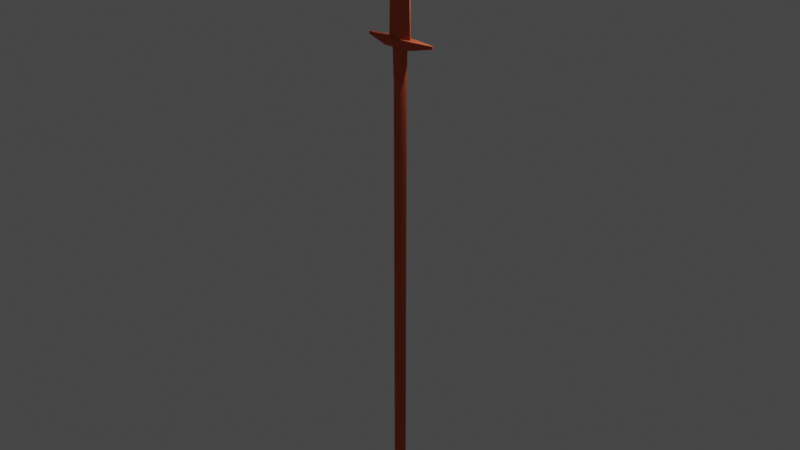 # Source: Lan_a.blend  (saved by Blender 2.92.15; exported with 4.5.12 LTS)
import bpy
from mathutils import Matrix  # noqa: F401  (used for matrix-valued properties, if any)

bpy.ops.wm.read_factory_settings(use_empty=True)
scene = bpy.context.scene
scene.name = 'Scene'

# ---- collections
col_collection = bpy.data.collections.new('Collection'); scene.collection.children.link(col_collection)

# ---- materials (node trees are filled in below, after node groups)
mat_materiais = bpy.data.materials.new('Materiais')
mat_materiais.use_transparent_shadow = False

# ---- material node trees
mat_materiais.use_nodes = True; mat_materiais.node_tree.nodes.clear()
_N = mat_materiais.node_tree.nodes; _L = mat_materiais.node_tree.links
n0 = _N.new('ShaderNodeBsdfPrincipled'); n0.name = 'Principled BSDF'; n0.location = (10, 300)
n0.distribution = 'GGX'
n0.subsurface_method = 'BURLEY'
n0.inputs[0].default_value = (0.8, 0.1493, 0.06632, 1.0)
n0.inputs[1].default_value = 0.5455
n0.inputs[2].default_value = 0.85
n0.inputs[3].default_value = 1.45
n0.inputs[27].default_value = (0.0, 0.0, 0.0, 1.0)
n0.inputs[28].default_value = 1.0
n1 = _N.new('ShaderNodeOutputMaterial'); n1.name = 'Material Output'; n1.location = (300, 300)
_L.new(n0.outputs[0], n1.inputs[0])
n1.is_active_output = True

# ---- world
world_world = bpy.data.worlds.new('World'); scene.world = world_world
world_world.use_nodes = True; world_world.node_tree.nodes.clear()
_N = world_world.node_tree.nodes; _L = world_world.node_tree.links
n0 = _N.new('ShaderNodeOutputWorld'); n0.name = 'World Output'; n0.location = (300, 300)
n1 = _N.new('ShaderNodeBackground'); n1.name = 'Background'; n1.location = (10, 300)
n1.inputs[0].default_value = (0.05088, 0.05088, 0.05088, 1.0)
_L.new(n1.outputs[0], n0.inputs[0])
n0.is_active_output = True
world_world.color = (0.05088, 0.05088, 0.05088)
world_world.use_sun_shadow = False
world_world.sun_shadow_jitter_overblur = 0.0

# ---- lights
light_light = bpy.data.lights.new('Light', 'POINT')
light_light.transmission_factor = 0.0
light_light.energy = 1000.0
light_light.shadow_soft_size = 0.1
light_light.shadow_maximum_resolution = 0.006
light_light.use_absolute_resolution = True

# ---- meshes
me_cubo = bpy.data.meshes.new('Cubo')
me_cubo.from_pydata([(1.0, -1.0, -1.0), (1.0, -1.0, 1.0), (1.0, 1.0, -1.0), (1.0, 1.0, 1.0), (0.0, 1.0, -1.0), (0.0, 1.0, 1.0), (0.0, -1.0, -1.0), (0.0, -1.0, 1.0), (0.9967, 1.0, 0.9901), (1.0, 1.0, -1.0), (1.0, -1.0, -1.0), (0.9967, -1.0, 0.9901), (2.58, 0.1054, 0.8767), (2.577, 0.1054, 0.2157), (2.577, -0.1054, 0.2157), (2.58, -0.1054, 0.8767), (1.0, 0.0, -1.0), (1.0, 0.0, 1.0), (0.0, 0.0, 1.0), (0.0, 0.0, -1.0), (1.0, 0.0, -1.0), (0.9967, 0.0, 0.9901), (2.577, 0.0, 0.2157), (2.58, 0.0, 0.8767)], [], [(4, 5, 3, 2), (17, 1, 11, 21), (19, 16, 0, 6), (0, 1, 7, 6), (17, 18, 7, 1), (21, 11, 15, 23), (2, 3, 8, 9), (1, 0, 10, 11), (16, 2, 9, 20), (22, 23, 15, 14), (9, 8, 12, 13), (11, 10, 14, 15), (20, 9, 13, 22), (10, 20, 22, 14), (13, 12, 23, 22), (0, 16, 20, 10), (8, 21, 23, 12), (3, 5, 18, 17), (4, 2, 16, 19), (3, 17, 21, 8)])
_uv = me_cubo.uv_layers.new(name='Mapa UV')
_uv.uv.foreach_set('vector', [0.375, 0.375, 0.625, 0.375, 0.625, 0.5, 0.375, 0.5, 0.625, 0.625, 0.625, 0.75, 0.625, 0.75, 0.625, 0.625, 0.25, 0.625, 0.375, 0.625, 0.375, 0.75, 0.25, 0.75, 0.375, 0.75, 0.625, 0.75, 0.625, 0.875, 0.375, 0.875, 0.625, 0.625, 0.75, 0.625, 0.75, 0.75, 0.625, 0.75, 0.625, 0.625, 0.625, 0.75, 0.625, 0.75, 0.625, 0.625, 0.375, 0.5, 0.625, 0.5, 0.625, 0.5, 0.375, 0.5, 0.625, 0.75, 0.375, 0.75, 0.375, 0.75, 0.625, 0.75, 0.375, 0.625, 0.375, 0.5, 0.375, 0.5, 0.375, 0.625, 0.375, 0.625, 0.625, 0.625, 0.625, 0.75, 0.375, 0.75, 0.375, 0.5, 0.625, 0.5, 0.625, 0.5, 0.375, 0.5, 0.625, 0.75, 0.375, 0.75, 0.375, 0.75, 0.625, 0.75, 0.375, 0.625, 0.375, 0.5, 0.375, 0.5, 0.375, 0.625, 0.375, 0.75, 0.375, 0.625, 0.375, 0.625, 0.375, 0.75, 0.375, 0.5, 0.625, 0.5, 0.625, 0.625, 0.375, 0.625, 0.375, 0.75, 0.375, 0.625, 0.375, 0.625, 0.375, 0.75, 0.625, 0.5, 0.625, 0.625, 0.625, 0.625, 0.625, 0.5, 0.625, 0.5, 0.75, 0.5, 0.75, 0.625, 0.625, 0.625, 0.25, 0.5, 0.375, 0.5, 0.375, 0.625, 0.25, 0.625, 0.625, 0.5, 0.625, 0.625, 0.625, 0.625, 0.625, 0.5])
me_cubo.materials.append(mat_materiais)
me_cubo.use_remesh_fix_poles = True
me_cubo.use_remesh_preserve_attributes = False
me_cubo.use_mirror_vertex_groups = False
me_cubo.update()
me_cubo_001 = bpy.data.meshes.new('Cubo.001')
me_cubo_001.from_pydata([(1.311, -0.3101, -1.058), (1.186, -0.3101, 2.534), (1.34, -0.1537, -1.058), (1.215, -0.1537, 2.534), (0.0, 1.0, -1.058), (0.0, 1.0, 1.0), (0.0, -1.0, -1.058), (0.0, -1.0, 1.0), (0.0, 1.0, 2.222), (0.9387, -0.161, 4.704), (0.9098, -0.3175, 4.704), (0.0, -1.0, 2.222), (0.0, 1.0, 3.47), (0.6902, -0.1537, 6.97), (0.6614, -0.3101, 6.97), (0.0, -1.0, 3.47), (0.0, 0.2315, 7.737), (0.01056, 0.3015, 8.013), (0.01056, -0.3015, 8.013), (0.0, -0.2315, 7.737)], [], [(4, 5, 3, 2), (2, 3, 1, 0), (4, 2, 0, 6), (0, 1, 7, 6), (3, 5, 8, 9), (11, 10, 14, 15), (7, 1, 10, 11), (1, 3, 9, 10), (14, 13, 17, 18), (9, 8, 12, 13), (10, 9, 13, 14), (17, 16, 19, 18), (15, 14, 18, 19), (13, 12, 16, 17)])
_uv = me_cubo_001.uv_layers.new(name='Mapa UV')
_uv.uv.foreach_set('vector', [0.375, 0.375, 0.625, 0.375, 0.625, 0.5, 0.375, 0.5, 0.375, 0.5, 0.625, 0.5, 0.625, 0.75, 0.375, 0.75, 0.25, 0.5, 0.375, 0.5, 0.375, 0.75, 0.25, 0.75, 0.375, 0.75, 0.625, 0.75, 0.625, 0.875, 0.375, 0.875, 0.625, 0.5, 0.625, 0.375, 0.625, 0.375, 0.625, 0.5, 0.625, 0.875, 0.625, 0.75, 0.625, 0.75, 0.625, 0.875, 0.625, 0.875, 0.625, 0.75, 0.625, 0.75, 0.625, 0.875, 0.625, 0.75, 0.625, 0.5, 0.625, 0.5, 0.625, 0.75, 0.625, 0.75, 0.625, 0.5, 0.625, 0.5, 0.625, 0.75, 0.625, 0.5, 0.625, 0.375, 0.625, 0.375, 0.625, 0.5, 0.625, 0.75, 0.625, 0.5, 0.625, 0.5, 0.625, 0.75, 0.625, 0.5, 0.75, 0.5, 0.75, 0.75, 0.625, 0.75, 0.625, 0.875, 0.625, 0.75, 0.625, 0.75, 0.625, 0.875, 0.625, 0.5, 0.625, 0.375, 0.625, 0.375, 0.625, 0.5])
me_cubo_001.materials.append(mat_materiais)
me_cubo_001.use_remesh_fix_poles = True
me_cubo_001.use_remesh_preserve_attributes = False
me_cubo_001.use_mirror_vertex_groups = False
me_cubo_001.update()
me_cubo_002 = bpy.data.meshes.new('Cubo.002')
me_cubo_002.from_pydata([(0.5864, -0.3613, -1.0), (0.7826, -0.03834, 1.0), (0.5651, 0.9294, -1.0), (0.5683, 0.6151, 1.0), (0.0, 1.437, -1.0), (0.0, 1.175, 1.0), (0.0, -0.8844, -1.0), (-1.863e-09, -0.6151, 1.0), (0.6324, 0.4467, -1.0), (0.8118, 0.4677, 1.0), (0.0, 0.0, 1.0), (0.0, 0.02252, -1.0), (0.173, 0.9448, 1.0), (0.453, -0.6632, -1.0), (0.4411, 1.228, -1.0), (0.3867, -0.3712, 1.0), (0.3076, 0.0, 1.0), (0.56, 0.02252, -1.0)], [], [(14, 12, 3, 2), (8, 9, 1, 0), (17, 8, 0, 13), (13, 15, 7, 6), (16, 10, 7, 15), (12, 5, 10, 16), (14, 2, 8, 17), (2, 3, 9, 8), (4, 14, 17, 11), (3, 12, 16, 9), (9, 16, 15, 1), (0, 1, 15, 13), (11, 17, 13, 6), (4, 5, 12, 14)])
_uv = me_cubo_002.uv_layers.new(name='Mapa UV')
_uv.uv.foreach_set('vector', [0.375, 0.4375, 0.625, 0.4375, 0.625, 0.5, 0.375, 0.5, 0.375, 0.625, 0.625, 0.625, 0.625, 0.75, 0.375, 0.75, 0.3125, 0.625, 0.375, 0.625, 0.375, 0.75, 0.3125, 0.75, 0.375, 0.8125, 0.625, 0.8125, 0.625, 0.875, 0.375, 0.875, 0.6875, 0.625, 0.75, 0.625, 0.75, 0.75, 0.6875, 0.75, 0.6875, 0.5, 0.75, 0.5, 0.75, 0.625, 0.6875, 0.625, 0.3125, 0.5, 0.375, 0.5, 0.375, 0.625, 0.3125, 0.625, 0.375, 0.5, 0.625, 0.5, 0.625, 0.625, 0.375, 0.625, 0.25, 0.5, 0.3125, 0.5, 0.3125, 0.625, 0.25, 0.625, 0.625, 0.5, 0.6875, 0.5, 0.6875, 0.625, 0.625, 0.625, 0.625, 0.625, 0.6875, 0.625, 0.6875, 0.75, 0.625, 0.75, 0.375, 0.75, 0.625, 0.75, 0.625, 0.8125, 0.375, 0.8125, 0.25, 0.625, 0.3125, 0.625, 0.3125, 0.75, 0.25, 0.75, 0.375, 0.375, 0.625, 0.375, 0.625, 0.4375, 0.375, 0.4375])
me_cubo_002.materials.append(mat_materiais)
me_cubo_002.use_remesh_fix_poles = True
me_cubo_002.use_remesh_preserve_attributes = False
me_cubo_002.use_mirror_vertex_groups = False
me_cubo_002.update()
me_cilindro = bpy.data.meshes.new('Cilindro')
me_cilindro.from_pydata([(0.0, 1.0, -1.0), (0.0, 1.0, 1.0), (0.1951, 0.9808, -1.0), (0.1951, 0.9808, 1.0), (0.3827, 0.9239, -1.0), (0.3827, 0.9239, 1.0), (0.5556, 0.8315, -1.0), (0.5556, 0.8315, 1.0), (0.7071, 0.7071, -1.0), (0.7071, 0.7071, 1.0), (0.8315, 0.5556, -1.0), (0.8315, 0.5556, 1.0), (0.9239, 0.3827, -1.0), (0.9239, 0.3827, 1.0), (0.9808, 0.1951, -1.0), (0.9808, 0.1951, 1.0), (1.0, 7.55e-08, -1.0), (1.0, 7.55e-08, 1.0), (0.9808, -0.1951, -1.0), (0.9808, -0.1951, 1.0), (0.9239, -0.3827, -1.0), (0.9239, -0.3827, 1.0), (0.8315, -0.5556, -1.0), (0.8315, -0.5556, 1.0), (0.7071, -0.7071, -1.0), (0.7071, -0.7071, 1.0), (0.5556, -0.8315, -1.0), (0.5556, -0.8315, 1.0), (0.3827, -0.9239, -1.0), (0.3827, -0.9239, 1.0), (0.1951, -0.9808, -1.0), (0.1951, -0.9808, 1.0), (-3.258e-07, -1.0, -1.0), (-3.258e-07, -1.0, 1.0), (-0.1951, -0.9808, -1.0), (-0.1951, -0.9808, 1.0), (-0.3827, -0.9239, -1.0), (-0.3827, -0.9239, 1.0), (-0.5556, -0.8315, -1.0), (-0.5556, -0.8315, 1.0), (-0.7071, -0.7071, -1.0), (-0.7071, -0.7071, 1.0), (-0.8315, -0.5556, -1.0), (-0.8315, -0.5556, 1.0), (-0.9239, -0.3827, -1.0), (-0.9239, -0.3827, 1.0), (-0.9808, -0.1951, -1.0), (-0.9808, -0.1951, 1.0), (-1.0, 9.656e-07, -1.0), (-1.0, 9.656e-07, 1.0), (-0.9808, 0.1951, -1.0), (-0.9808, 0.1951, 1.0), (-0.9239, 0.3827, -1.0), (-0.9239, 0.3827, 1.0), (-0.8315, 0.5556, -1.0), (-0.8315, 0.5556, 1.0), (-0.7071, 0.7071, -1.0), (-0.7071, 0.7071, 1.0), (-0.5556, 0.8315, -1.0), (-0.5556, 0.8315, 1.0), (-0.3827, 0.9239, -1.0), (-0.3827, 0.9239, 1.0), (-0.1951, 0.9808, -1.0), (-0.1951, 0.9808, 1.0)], [], [(0, 1, 3, 2), (2, 3, 5, 4), (4, 5, 7, 6), (6, 7, 9, 8), (8, 9, 11, 10), (10, 11, 13, 12), (12, 13, 15, 14), (14, 15, 17, 16), (16, 17, 19, 18), (18, 19, 21, 20), (20, 21, 23, 22), (22, 23, 25, 24), (24, 25, 27, 26), (26, 27, 29, 28), (28, 29, 31, 30), (30, 31, 33, 32), (32, 33, 35, 34), (34, 35, 37, 36), (36, 37, 39, 38), (38, 39, 41, 40), (40, 41, 43, 42), (42, 43, 45, 44), (44, 45, 47, 46), (46, 47, 49, 48), (48, 49, 51, 50), (50, 51, 53, 52), (52, 53, 55, 54), (54, 55, 57, 56), (56, 57, 59, 58), (58, 59, 61, 60), (3, 1, 63, 61, 59, 57, 55, 53, 51, 49, 47, 45, 43, 41, 39, 37, 35, 33, 31, 29, 27, 25, 23, 21, 19, 17, 15, 13, 11, 9, 7, 5), (60, 61, 63, 62), (62, 63, 1, 0), (0, 2, 4, 6, 8, 10, 12, 14, 16, 18, 20, 22, 24, 26, 28, 30, 32, 34, 36, 38, 40, 42, 44, 46, 48, 50, 52, 54, 56, 58, 60, 62)])
_uv = me_cilindro.uv_layers.new(name='Mapa UV')
_uv.uv.foreach_set('vector', [1.0, 0.5, 1.0, 1.0, 0.9688, 1.0, 0.9688, 0.5, 0.9688, 0.5, 0.9688, 1.0, 0.9375, 1.0, 0.9375, 0.5, 0.9375, 0.5, 0.9375, 1.0, 0.9062, 1.0, 0.9062, 0.5, 0.9062, 0.5, 0.9062, 1.0, 0.875, 1.0, 0.875, 0.5, 0.875, 0.5, 0.875, 1.0, 0.8438, 1.0, 0.8438, 0.5, 0.8438, 0.5, 0.8438, 1.0, 0.8125, 1.0, 0.8125, 0.5, 0.8125, 0.5, 0.8125, 1.0, 0.7812, 1.0, 0.7812, 0.5, 0.7812, 0.5, 0.7812, 1.0, 0.75, 1.0, 0.75, 0.5, 0.75, 0.5, 0.75, 1.0, 0.7188, 1.0, 0.7188, 0.5, 0.7188, 0.5, 0.7188, 1.0, 0.6875, 1.0, 0.6875, 0.5, 0.6875, 0.5, 0.6875, 1.0, 0.6562, 1.0, 0.6562, 0.5, 0.6562, 0.5, 0.6562, 1.0, 0.625, 1.0, 0.625, 0.5, 0.625, 0.5, 0.625, 1.0, 0.5938, 1.0, 0.5938, 0.5, 0.5938, 0.5, 0.5938, 1.0, 0.5625, 1.0, 0.5625, 0.5, 0.5625, 0.5, 0.5625, 1.0, 0.5312, 1.0, 0.5312, 0.5, 0.5312, 0.5, 0.5312, 1.0, 0.5, 1.0, 0.5, 0.5, 0.5, 0.5, 0.5, 1.0, 0.4688, 1.0, 0.4688, 0.5, 0.4688, 0.5, 0.4688, 1.0, 0.4375, 1.0, 0.4375, 0.5, 0.4375, 0.5, 0.4375, 1.0, 0.4062, 1.0, 0.4062, 0.5, 0.4062, 0.5, 0.4062, 1.0, 0.375, 1.0, 0.375, 0.5, 0.375, 0.5, 0.375, 1.0, 0.3438, 1.0, 0.3438, 0.5, 0.3438, 0.5, 0.3438, 1.0, 0.3125, 1.0, 0.3125, 0.5, 0.3125, 0.5, 0.3125, 1.0, 0.2812, 1.0, 0.2812, 0.5, 0.2812, 0.5, 0.2812, 1.0, 0.25, 1.0, 0.25, 0.5, 0.25, 0.5, 0.25, 1.0, 0.2188, 1.0, 0.2188, 0.5, 0.2188, 0.5, 0.2188, 1.0, 0.1875, 1.0, 0.1875, 0.5, 0.1875, 0.5, 0.1875, 1.0, 0.1562, 1.0, 0.1562, 0.5, 0.1562, 0.5, 0.1562, 1.0, 0.125, 1.0, 0.125, 0.5, 0.125, 0.5, 0.125, 1.0, 0.09375, 1.0, 0.09375, 0.5, 0.09375, 0.5, 0.09375, 1.0, 0.0625, 1.0, 0.0625, 0.5, 0.2968, 0.4854, 0.25, 0.49, 0.2032, 0.4854, 0.1582, 0.4717, 0.1167, 0.4496, 0.08029, 0.4197, 0.05045, 0.3833, 0.02827, 0.3418, 0.01461, 0.2968, 0.01, 0.25, 0.01461, 0.2032, 0.02827, 0.1582, 0.05045, 0.1167, 0.08029, 0.08029, 0.1167, 0.05045, 0.1582, 0.02827, 0.2032, 0.01461, 0.25, 0.01, 0.2968, 0.01461, 0.3418, 0.02827, 0.3833, 0.05045, 0.4197, 0.08029, 0.4496, 0.1167, 0.4717, 0.1582, 0.4854, 0.2032, 0.49, 0.25, 0.4854, 0.2968, 0.4717, 0.3418, 0.4496, 0.3833, 0.4197, 0.4197, 0.3833, 0.4496, 0.3418, 0.4717, 0.0625, 0.5, 0.0625, 1.0, 0.03125, 1.0, 0.03125, 0.5, 0.03125, 0.5, 0.03125, 1.0, 0.0, 1.0, 0.0, 0.5, 0.75, 0.49, 0.7968, 0.4854, 0.8418, 0.4717, 0.8833, 0.4496, 0.9197, 0.4197, 0.9496, 0.3833, 0.9717, 0.3418, 0.9854, 0.2968, 0.99, 0.25, 0.9854, 0.2032, 0.9717, 0.1582, 0.9496, 0.1167, 0.9197, 0.08029, 0.8833, 0.05045, 0.8418, 0.02827, 0.7968, 0.01461, 0.75, 0.01, 0.7032, 0.01461, 0.6582, 0.02827, 0.6167, 0.05045, 0.5803, 0.08029, 0.5504, 0.1167, 0.5283, 0.1582, 0.5146, 0.2032, 0.51, 0.25, 0.5146, 0.2968, 0.5283, 0.3418, 0.5504, 0.3833, 0.5803, 0.4197, 0.6167, 0.4496, 0.6582, 0.4717, 0.7032, 0.4854])
me_cilindro.materials.append(mat_materiais)
me_cilindro.use_remesh_fix_poles = True
me_cilindro.use_remesh_preserve_attributes = False
me_cilindro.use_mirror_vertex_groups = False
me_cilindro.update()

# ---- objects
ob_light = bpy.data.objects.new('Light', light_light)
ob_cubo = bpy.data.objects.new('Cubo', me_cubo)
ob_cubo_001 = bpy.data.objects.new('Cubo.001', me_cubo_001)
ob_cubo_002 = bpy.data.objects.new('Cubo.002', me_cubo_002)
ob_cilindro = bpy.data.objects.new('Cilindro', me_cilindro)

# ---- transforms, parenting, visibility, modifiers, constraints
ob_light.location = (4.076, 1.005, 5.904)
ob_light.rotation_euler = (0.6503, 0.05522, 1.866)
ob_light.lock_rotations_4d = False
ob_light.empty_display_type = 'ARROWS'
ob_light.color = (0.0, 0.0, 0.0, 0.0)
ob_light.lineart.crease_threshold = 0.0
ob_cubo.location = (0.0, 0.0, 1.323)
ob_cubo.scale = (1.0, 0.3096, 0.2892)
ob_cubo.lineart.crease_threshold = 0.0
_m = ob_cubo.modifiers.new('Espelhar', 'MIRROR')
_m.use_clip = True
ob_cubo_001.location = (0.0, 0.0, 2.678)
ob_cubo_001.scale = (0.6451, 0.2699, 1.113)
ob_cubo_001.lineart.crease_threshold = 0.0
_m = ob_cubo_001.modifiers.new('Espelhar', 'MIRROR')
ob_cubo_002.location = (0.01184, -0.129, 0.02114)
ob_cubo_002.scale = (0.6911, 0.2934, 1.0)
ob_cubo_002.lineart.crease_threshold = 0.0
_m = ob_cubo_002.modifiers.new('Espelhar', 'MIRROR')
_m.use_clip = True
ob_cilindro.location = (0.02923, -0.05542, -17.85)
ob_cilindro.scale = (0.46, 0.3484, 16.88)
ob_cilindro.lineart.crease_threshold = 0.0

# ---- collection membership
col_collection.objects.link(ob_light)
col_collection.objects.link(ob_cubo)
col_collection.objects.link(ob_cubo_001)
col_collection.objects.link(ob_cubo_002)
col_collection.objects.link(ob_cilindro)

# ---- scene / render settings (as saved in the file)
scene.frame_start = 1; scene.frame_end = 250; scene.frame_set(1)
scene.render.engine = 'BLENDER_EEVEE_NEXT'
scene.cycles.use_denoising = False
scene.cycles.samples = 128
scene.cycles.sampling_pattern = 'TABULATED_SOBOL'
scene.cycles.use_adaptive_sampling = False
scene.cycles.use_light_tree = False
scene.view_settings.view_transform = 'Filmic'
bpy.context.view_layer.update()

# ---- added for rendering (the .blend has no active camera): camera
cam_auto = bpy.data.cameras.new('AutoCamera')
cam_auto.lens = 50.0
cam_auto.sensor_width = 36.0
cam_auto.clip_end = 1000.0
ob_auto_camera = bpy.data.objects.new('AutoCamera', cam_auto)
scene.collection.objects.link(ob_auto_camera)
ob_auto_camera.location = (43.136, -51.8104, 22.943)
ob_auto_camera.rotation_euler = (1.09748, -7.21219e-08, 0.694738)
scene.camera = ob_auto_camera
bpy.context.view_layer.update()
